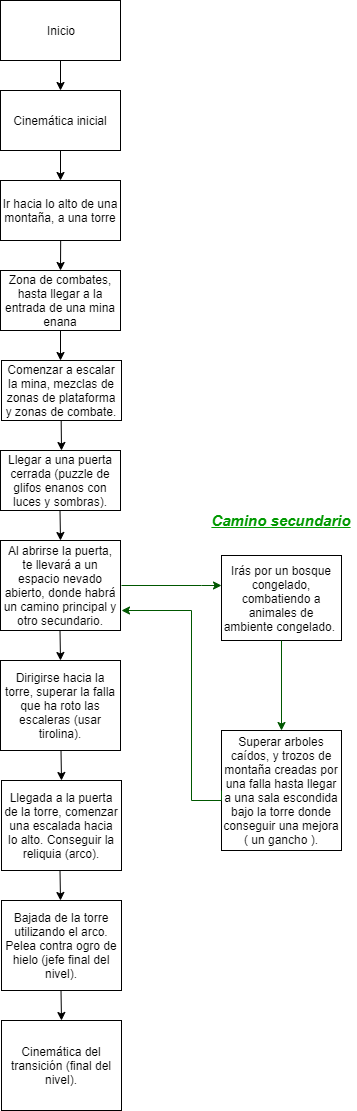

The diagram above was exported from draw.io. Its source (the exported page's mxGraphModel, read from the mxfile embedded in the PNG):
<mxGraphModel dx="1422" dy="794" grid="1" gridSize="10" guides="1" tooltips="1" connect="1" arrows="1" fold="1" page="1" pageScale="1" pageWidth="2339" pageHeight="3300" math="0" shadow="0">
  <root>
    <mxCell id="0" />
    <mxCell id="1" parent="0" />
    <mxCell id="_DkQiGNoB_dhpzZgzC-n-2" style="edgeStyle=orthogonalEdgeStyle;rounded=0;orthogonalLoop=1;jettySize=auto;html=1;" parent="1" source="_DkQiGNoB_dhpzZgzC-n-1" edge="1">
      <mxGeometry relative="1" as="geometry">
        <mxPoint x="1169" y="150" as="targetPoint" />
      </mxGeometry>
    </mxCell>
    <mxCell id="_DkQiGNoB_dhpzZgzC-n-1" value="Inicio" style="rounded=0;whiteSpace=wrap;html=1;" parent="1" vertex="1">
      <mxGeometry x="1109" y="60" width="120" height="60" as="geometry" />
    </mxCell>
    <mxCell id="_DkQiGNoB_dhpzZgzC-n-4" style="edgeStyle=orthogonalEdgeStyle;rounded=0;orthogonalLoop=1;jettySize=auto;html=1;" parent="1" source="_DkQiGNoB_dhpzZgzC-n-3" edge="1">
      <mxGeometry relative="1" as="geometry">
        <mxPoint x="1169" y="239.9999999999999" as="targetPoint" />
      </mxGeometry>
    </mxCell>
    <mxCell id="_DkQiGNoB_dhpzZgzC-n-3" value="Cinemática inicial" style="rounded=0;whiteSpace=wrap;html=1;" parent="1" vertex="1">
      <mxGeometry x="1109" y="150" width="120" height="60" as="geometry" />
    </mxCell>
    <mxCell id="_DkQiGNoB_dhpzZgzC-n-5" value="Ir hacia lo alto de una montaña, a una torre" style="rounded=0;whiteSpace=wrap;html=1;" parent="1" vertex="1">
      <mxGeometry x="1109" y="240" width="120" height="60" as="geometry" />
    </mxCell>
    <mxCell id="_DkQiGNoB_dhpzZgzC-n-8" style="edgeStyle=orthogonalEdgeStyle;rounded=0;orthogonalLoop=1;jettySize=auto;html=1;" parent="1" edge="1">
      <mxGeometry relative="1" as="geometry">
        <mxPoint x="1169" y="329.9999999999999" as="targetPoint" />
        <mxPoint x="1169.166666666667" y="300.0000000000001" as="sourcePoint" />
      </mxGeometry>
    </mxCell>
    <mxCell id="_DkQiGNoB_dhpzZgzC-n-10" style="edgeStyle=orthogonalEdgeStyle;rounded=0;orthogonalLoop=1;jettySize=auto;html=1;" parent="1" source="_DkQiGNoB_dhpzZgzC-n-9" edge="1">
      <mxGeometry relative="1" as="geometry">
        <mxPoint x="1169" y="420" as="targetPoint" />
      </mxGeometry>
    </mxCell>
    <mxCell id="_DkQiGNoB_dhpzZgzC-n-9" value="Zona de combates, hasta llegar a la entrada de una mina enana" style="rounded=0;whiteSpace=wrap;html=1;" parent="1" vertex="1">
      <mxGeometry x="1109" y="330" width="120" height="60" as="geometry" />
    </mxCell>
    <mxCell id="_DkQiGNoB_dhpzZgzC-n-11" value="Comenzar a escalar la mina, mezclas de zonas de plataforma y zonas de combate." style="rounded=0;whiteSpace=wrap;html=1;" parent="1" vertex="1">
      <mxGeometry x="1110" y="420" width="120" height="60" as="geometry" />
    </mxCell>
    <mxCell id="_DkQiGNoB_dhpzZgzC-n-12" style="edgeStyle=orthogonalEdgeStyle;rounded=0;orthogonalLoop=1;jettySize=auto;html=1;" parent="1" edge="1">
      <mxGeometry relative="1" as="geometry">
        <mxPoint x="1169.5" y="510" as="targetPoint" />
        <mxPoint x="1169.666666666667" y="480" as="sourcePoint" />
      </mxGeometry>
    </mxCell>
    <mxCell id="_DkQiGNoB_dhpzZgzC-n-13" value="Llegar a una puerta cerrada (puzzle de glifos enanos con luces y sombras)." style="rounded=0;whiteSpace=wrap;html=1;" parent="1" vertex="1">
      <mxGeometry x="1109" y="510" width="120" height="60" as="geometry" />
    </mxCell>
    <mxCell id="ySCKQ-edHjhOH-XMzMFk-1" style="edgeStyle=orthogonalEdgeStyle;rounded=0;orthogonalLoop=1;jettySize=auto;html=1;" parent="1" edge="1">
      <mxGeometry relative="1" as="geometry">
        <mxPoint x="1168.83" y="600" as="targetPoint" />
        <mxPoint x="1168.496666666667" y="570" as="sourcePoint" />
      </mxGeometry>
    </mxCell>
    <mxCell id="ySCKQ-edHjhOH-XMzMFk-2" value="Al abrirse la puerta, te llevará a un espacio nevado abierto, donde habrá un camino principal y otro secundario." style="rounded=0;whiteSpace=wrap;html=1;" parent="1" vertex="1">
      <mxGeometry x="1109" y="600" width="120" height="90" as="geometry" />
    </mxCell>
    <mxCell id="ySCKQ-edHjhOH-XMzMFk-3" style="edgeStyle=orthogonalEdgeStyle;rounded=0;orthogonalLoop=1;jettySize=auto;html=1;fillColor=#008a00;strokeColor=#005700;" parent="1" edge="1">
      <mxGeometry relative="1" as="geometry">
        <mxPoint x="1330" y="645" as="targetPoint" />
        <mxPoint x="1229.996666666667" y="644.5" as="sourcePoint" />
        <Array as="points">
          <mxPoint x="1310" y="645" />
          <mxPoint x="1310" y="645" />
        </Array>
      </mxGeometry>
    </mxCell>
    <mxCell id="ySCKQ-edHjhOH-XMzMFk-6" value="Irás por un bosque congelado, combatiendo a animales de ambiente congelado.&amp;nbsp;" style="rounded=0;whiteSpace=wrap;html=1;" parent="1" vertex="1">
      <mxGeometry x="1330" y="615" width="120" height="85" as="geometry" />
    </mxCell>
    <mxCell id="ySCKQ-edHjhOH-XMzMFk-7" value="Camino secundario" style="text;html=1;strokeColor=none;fillColor=none;align=center;verticalAlign=middle;whiteSpace=wrap;rounded=0;comic=1;fontColor=#009900;fontStyle=7;fontSize=15;" parent="1" vertex="1">
      <mxGeometry x="1315" y="570" width="150" height="20" as="geometry" />
    </mxCell>
    <mxCell id="ySCKQ-edHjhOH-XMzMFk-9" style="edgeStyle=orthogonalEdgeStyle;rounded=0;orthogonalLoop=1;jettySize=auto;html=1;fillColor=#008a00;strokeColor=#005700;" parent="1" edge="1">
      <mxGeometry relative="1" as="geometry">
        <mxPoint x="1389.5" y="790" as="targetPoint" />
        <mxPoint x="1389.5" y="700" as="sourcePoint" />
        <Array as="points">
          <mxPoint x="1389.5" y="700" />
        </Array>
      </mxGeometry>
    </mxCell>
    <mxCell id="ySCKQ-edHjhOH-XMzMFk-10" value="Superar arboles caídos, y trozos de montaña creadas por una falla hasta llegar a una sala escondida bajo la torre donde conseguir una mejora ( un gancho )." style="rounded=0;whiteSpace=wrap;html=1;" parent="1" vertex="1">
      <mxGeometry x="1330" y="790" width="120" height="120" as="geometry" />
    </mxCell>
    <mxCell id="ySCKQ-edHjhOH-XMzMFk-13" style="edgeStyle=orthogonalEdgeStyle;rounded=0;orthogonalLoop=1;jettySize=auto;html=1;" parent="1" edge="1">
      <mxGeometry relative="1" as="geometry">
        <mxPoint x="1169" y="720" as="targetPoint" />
        <mxPoint x="1168.496666666667" y="690" as="sourcePoint" />
      </mxGeometry>
    </mxCell>
    <mxCell id="ySCKQ-edHjhOH-XMzMFk-14" value="Dirigirse hacia la torre, superar la falla que ha roto las escaleras (usar tirolina)." style="rounded=0;whiteSpace=wrap;html=1;" parent="1" vertex="1">
      <mxGeometry x="1109" y="720" width="120" height="90" as="geometry" />
    </mxCell>
    <mxCell id="Ky3WpkqvGlB4ifIj_OSk-1" style="edgeStyle=orthogonalEdgeStyle;rounded=0;orthogonalLoop=1;jettySize=auto;html=1;fillColor=#008a00;strokeColor=#005700;exitX=0;exitY=0.5;exitDx=0;exitDy=0;" edge="1" parent="1" source="ySCKQ-edHjhOH-XMzMFk-10">
      <mxGeometry relative="1" as="geometry">
        <mxPoint x="1230" y="670" as="targetPoint" />
        <mxPoint x="1290" y="860" as="sourcePoint" />
        <Array as="points">
          <mxPoint x="1330" y="860" />
          <mxPoint x="1300" y="860" />
          <mxPoint x="1300" y="670" />
        </Array>
      </mxGeometry>
    </mxCell>
    <mxCell id="Ky3WpkqvGlB4ifIj_OSk-3" style="edgeStyle=orthogonalEdgeStyle;rounded=0;orthogonalLoop=1;jettySize=auto;html=1;" edge="1" parent="1">
      <mxGeometry relative="1" as="geometry">
        <mxPoint x="1170" y="840" as="targetPoint" />
        <mxPoint x="1169.496666666667" y="810" as="sourcePoint" />
      </mxGeometry>
    </mxCell>
    <mxCell id="Ky3WpkqvGlB4ifIj_OSk-4" value="Llegada a la puerta de la torre, comenzar una escalada hacia lo alto. Conseguir la reliquia (arco)." style="rounded=0;whiteSpace=wrap;html=1;" vertex="1" parent="1">
      <mxGeometry x="1110" y="840" width="120" height="90" as="geometry" />
    </mxCell>
    <mxCell id="Ky3WpkqvGlB4ifIj_OSk-5" style="edgeStyle=orthogonalEdgeStyle;rounded=0;orthogonalLoop=1;jettySize=auto;html=1;" edge="1" parent="1">
      <mxGeometry relative="1" as="geometry">
        <mxPoint x="1169" y="960" as="targetPoint" />
        <mxPoint x="1168.496666666667" y="930" as="sourcePoint" />
      </mxGeometry>
    </mxCell>
    <mxCell id="Ky3WpkqvGlB4ifIj_OSk-6" value="Bajada de la torre utilizando el arco. Pelea contra ogro de hielo (jefe final del nivel)." style="rounded=0;whiteSpace=wrap;html=1;" vertex="1" parent="1">
      <mxGeometry x="1110" y="960" width="120" height="90" as="geometry" />
    </mxCell>
    <mxCell id="Ky3WpkqvGlB4ifIj_OSk-7" style="edgeStyle=orthogonalEdgeStyle;rounded=0;orthogonalLoop=1;jettySize=auto;html=1;" edge="1" parent="1">
      <mxGeometry relative="1" as="geometry">
        <mxPoint x="1170" y="1080" as="targetPoint" />
        <mxPoint x="1169.496666666667" y="1050" as="sourcePoint" />
      </mxGeometry>
    </mxCell>
    <mxCell id="Ky3WpkqvGlB4ifIj_OSk-8" value="Cinemática del transición (final del nivel)." style="rounded=0;whiteSpace=wrap;html=1;" vertex="1" parent="1">
      <mxGeometry x="1110" y="1080" width="120" height="90" as="geometry" />
    </mxCell>
  </root>
</mxGraphModel>